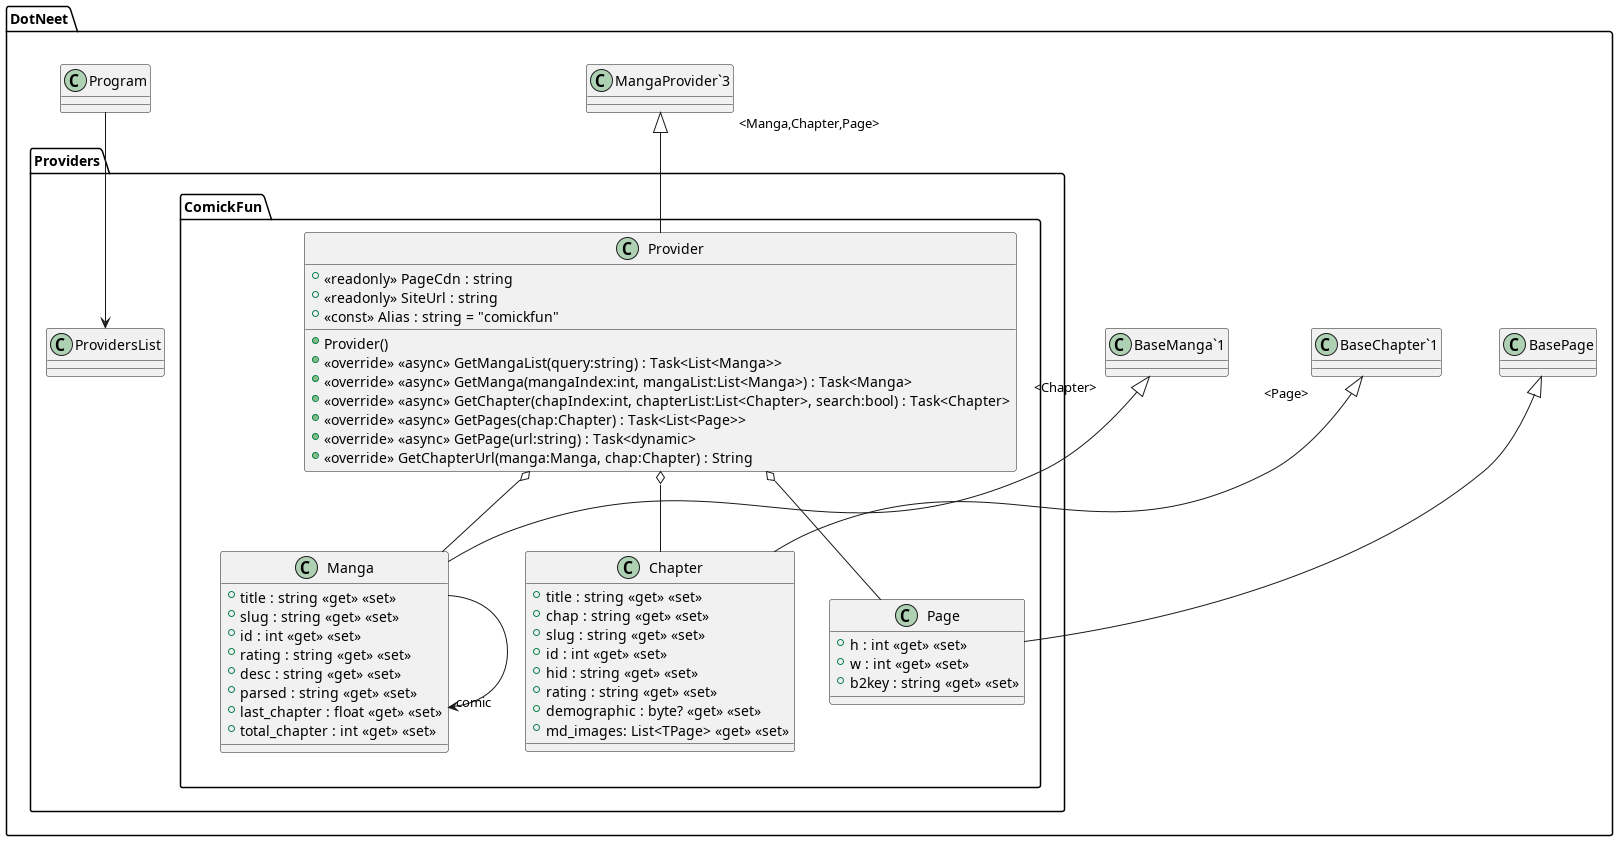

The diagram above was rendered by PlantUML. Its source (embedded in the PNG):
@startuml
namespace DotNeet {
	namespace DotNeet.Providers {
	namespace DotNeet.Providers.ComickFun {
		class Page {
			+ h : int <<get>> <<set>>
			+ w : int <<get>> <<set>>
			+ b2key : string <<get>> <<set>>
		}
		class Chapter {
			+ title : string <<get>> <<set>>
			+ chap : string <<get>> <<set>>
			+ slug : string <<get>> <<set>>
			+ id : int <<get>> <<set>>
			+ hid : string <<get>> <<set>>
			+ rating : string <<get>> <<set>>
			+ demographic : byte? <<get>> <<set>>
			+ md_images: List<TPage> <<get>> <<set>>
		}
		Manga --> "comic" Manga
		class Manga {
			+ title : string <<get>> <<set>>
			+ slug : string <<get>> <<set>>
			+ id : int <<get>> <<set>>
			+ rating : string <<get>> <<set>>
			+ desc : string <<get>> <<set>>
			+ parsed : string <<get>> <<set>>
			+ last_chapter : float <<get>> <<set>>
			+ total_chapter : int <<get>> <<set>>
		}
		Provider o-- Manga
		Provider o-- Chapter
		Provider o-- Page
		class Provider {
			+ <<readonly>> PageCdn : string
			+ <<readonly>> SiteUrl : string
			+ Provider()
			+ <<const>> Alias : string = "comickfun"
			+ <<override>> <<async>> GetMangaList(query:string) : Task<List<Manga>>
			+ <<override>> <<async>> GetManga(mangaIndex:int, mangaList:List<Manga>) : Task<Manga>
			+ <<override>> <<async>> GetChapter(chapIndex:int, chapterList:List<Chapter>, search:bool) : Task<Chapter>
			+ <<override>> <<async>> GetPages(chap:Chapter) : Task<List<Page>>
			+ <<override>> <<async>> GetPage(url:string) : Task<dynamic>
			+ <<override>> GetChapterUrl(manga:Manga, chap:Chapter) : String
		}
	}
	}

	BasePage <|-- DotNeet.Providers.ComickFun.Page
	"BaseChapter`1" "<Page>" <|-- DotNeet.Providers.ComickFun.Chapter
	"BaseManga`1" "<Chapter>" <|-- DotNeet.Providers.ComickFun.Manga
	"MangaProvider`3" "<Manga,Chapter,Page>" <|-- DotNeet.Providers.ComickFun.Provider
	Program --> DotNeet.Providers.ProvidersList
}
@enduml